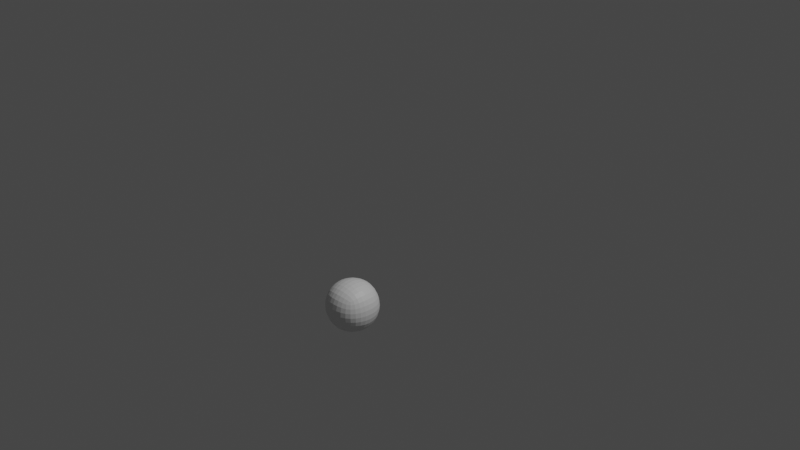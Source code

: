 # Source: untitled.blend  (saved by Blender 3.4.6; exported with 4.5.12 LTS)
import bpy
from mathutils import Matrix  # noqa: F401  (used for matrix-valued properties, if any)

bpy.ops.wm.read_factory_settings(use_empty=True)
scene = bpy.context.scene
scene.name = 'Scene'

# ---- collections
col_collection = bpy.data.collections.new('Collection'); scene.collection.children.link(col_collection)

# ---- materials (node trees are filled in below, after node groups)
mat_material = bpy.data.materials.new('Material')
mat_material.alpha_threshold = 0.0
mat_material.use_transparent_shadow = False
mat_material.roughness = 0.5
mat_material.line_color = (0.0, 0.0, 0.0, 1.0)

# ---- material node trees
mat_material.use_nodes = True; mat_material.node_tree.nodes.clear()
_N = mat_material.node_tree.nodes; _L = mat_material.node_tree.links
n0 = _N.new('ShaderNodeOutputMaterial'); n0.name = 'Material Output'; n0.location = (300, 300)
n1 = _N.new('ShaderNodeBsdfPrincipled'); n1.name = 'Principled BSDF'; n1.location = (10, 300)
n1.distribution = 'GGX'
n1.subsurface_method = 'RANDOM_WALK_SKIN'
n1.inputs[3].default_value = 1.45
n1.inputs[27].default_value = (0.0, 0.0, 0.0, 1.0)
n1.inputs[28].default_value = 1.0
_L.new(n1.outputs[0], n0.inputs[0])
n0.is_active_output = True

# ---- world
world_world = bpy.data.worlds.new('World'); scene.world = world_world
world_world.use_nodes = True; world_world.node_tree.nodes.clear()
_N = world_world.node_tree.nodes; _L = world_world.node_tree.links
n0 = _N.new('ShaderNodeOutputWorld'); n0.name = 'World Output'; n0.location = (300, 300)
n1 = _N.new('ShaderNodeBackground'); n1.name = 'Background'; n1.location = (10, 300)
n1.inputs[0].default_value = (0.05088, 0.05088, 0.05088, 1.0)
_L.new(n1.outputs[0], n0.inputs[0])
n0.is_active_output = True
world_world.color = (0.05088, 0.05088, 0.05088)
world_world.use_sun_shadow = False
world_world.sun_shadow_jitter_overblur = 0.0

# ---- cameras
cam_camera = bpy.data.cameras.new('Camera')
cam_camera.clip_end = 100.0
cam_camera.ortho_scale = 7.314

# ---- lights
light_light = bpy.data.lights.new('Light', 'POINT')
light_light.transmission_factor = 0.0
light_light.energy = 1000.0
light_light.shadow_soft_size = 0.1
light_light.shadow_maximum_resolution = 0.006
light_light.use_absolute_resolution = True

# ---- meshes
me_cube = bpy.data.meshes.new('Cube')
me_cube.from_pydata([(1.0, 1.0, 1.0), (1.0, 1.0, -1.0), (1.0, -1.0, 1.0), (1.0, -1.0, -1.0), (-1.0, 1.0, 1.0), (-1.0, 1.0, -1.0), (-1.0, -1.0, 1.0), (-1.0, -1.0, -1.0)], [], [(0, 4, 6, 2), (3, 2, 6, 7), (7, 6, 4, 5), (5, 1, 3, 7), (1, 0, 2, 3), (5, 4, 0, 1)])
_uv = me_cube.uv_layers.new(name='UVMap')
_uv.uv.foreach_set('vector', [0.625, 0.5, 0.875, 0.5, 0.875, 0.75, 0.625, 0.75, 0.375, 0.75, 0.625, 0.75, 0.625, 1.0, 0.375, 1.0, 0.375, 0.0, 0.625, 0.0, 0.625, 0.25, 0.375, 0.25, 0.125, 0.5, 0.375, 0.5, 0.375, 0.75, 0.125, 0.75, 0.375, 0.5, 0.625, 0.5, 0.625, 0.75, 0.375, 0.75, 0.375, 0.25, 0.625, 0.25, 0.625, 0.5, 0.375, 0.5])
me_cube.materials.append(mat_material)
me_cube.use_mirror_vertex_groups = False
me_cube.update()

# ---- objects
ob_cube = bpy.data.objects.new('Cube', me_cube)
ob_light = bpy.data.objects.new('Light', light_light)
ob_camera = bpy.data.objects.new('Camera', cam_camera)
ob_x = bpy.data.objects.new('Пустышка', None)

# ---- transforms, parenting, visibility, modifiers, constraints
ob_cube.location = (0.0, -0.6469, -0.7465)
ob_cube.scale = (-0.3199, -0.3199, -0.3199)
ob_cube.lock_rotations_4d = False
ob_cube.empty_display_type = 'ARROWS'
ob_cube.lineart.crease_threshold = 0.0
_m = ob_cube.modifiers.new('Подразделения', 'SUBSURF')
_m.levels = 6
_m.render_levels = 3
ob_light.location = (4.076, 1.005, 5.904)
ob_light.rotation_euler = (0.6503, 0.05522, 1.866)
ob_light.lock_rotations_4d = False
ob_light.empty_display_type = 'ARROWS'
ob_light.color = (0.0, 0.0, 0.0, 0.0)
ob_light.lineart.crease_threshold = 0.0
ob_camera.location = (7.359, -6.926, 4.958)
ob_camera.rotation_euler = (1.109, 0.0, 0.8149)
ob_camera.lock_rotations_4d = False
ob_camera.empty_display_type = 'ARROWS'
ob_camera.color = (0.0, 0.0, 0.0, 0.0)
ob_camera.display_type = 'WIRE'
ob_camera.lineart.crease_threshold = 0.0
ob_x.location = (0.0, 0.0, 0.0)
ob_x.rotation_euler = (1.571, -0.0, -0.0)
ob_x.empty_display_type = 'IMAGE'
ob_x.empty_display_size = 5.0
ob_x.use_empty_image_alpha = True
ob_x.color = (1.0, 1.0, 1.0, 0.8031)
ob_x.hide_select = True

# ---- collection membership
col_collection.objects.link(ob_cube)
col_collection.objects.link(ob_light)
col_collection.objects.link(ob_camera)
col_collection.objects.link(ob_x)

# ---- scene / render settings (as saved in the file)
scene.camera = ob_camera
scene.frame_start = 1; scene.frame_end = 250; scene.frame_set(5)
scene.render.engine = 'BLENDER_EEVEE_NEXT'
scene.render.film_transparent = True
scene.cycles.sampling_pattern = 'TABULATED_SOBOL'
scene.cycles.use_light_tree = False
scene.view_settings.view_transform = 'Filmic'
bpy.context.view_layer.update()
